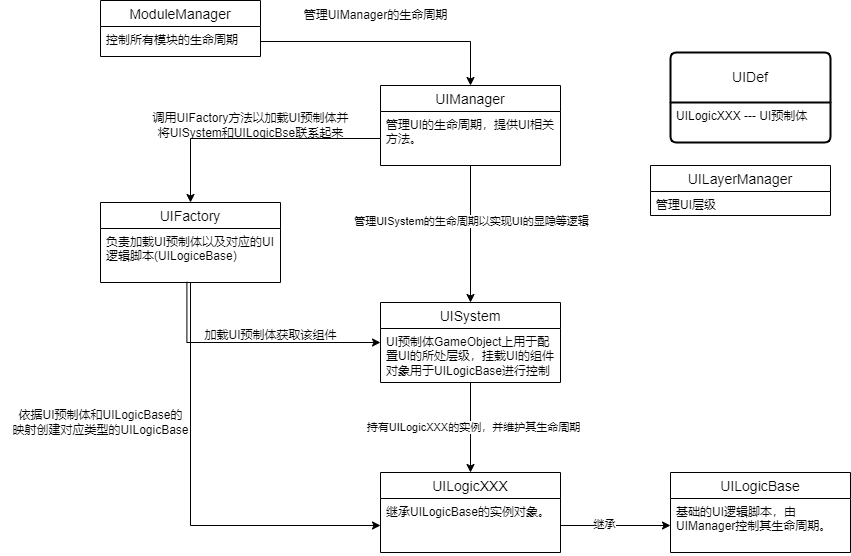

The diagram above was exported from draw.io. Its source (the exported page's mxGraphModel, read from the mxfile embedded in the PNG):
<mxGraphModel dx="1928" dy="809" grid="1" gridSize="10" guides="1" tooltips="1" connect="1" arrows="1" fold="1" page="1" pageScale="1" pageWidth="827" pageHeight="1169" math="0" shadow="0">
  <root>
    <mxCell id="0" />
    <mxCell id="1" parent="0" />
    <mxCell id="cJPQ8XCf6R1WWitI6Mb4-1" value="ModuleManager" style="swimlane;fontStyle=0;childLayout=stackLayout;horizontal=1;startSize=26;horizontalStack=0;resizeParent=1;resizeParentMax=0;resizeLast=0;collapsible=1;marginBottom=0;align=center;fontSize=14;" parent="1" vertex="1">
      <mxGeometry x="-60" y="168" width="160" height="56" as="geometry" />
    </mxCell>
    <mxCell id="cJPQ8XCf6R1WWitI6Mb4-4" value="控制所有模块的生命周期" style="text;strokeColor=none;fillColor=none;spacingLeft=4;spacingRight=4;overflow=hidden;rotatable=0;points=[[0,0.5],[1,0.5]];portConstraint=eastwest;fontSize=12;whiteSpace=wrap;html=1;" parent="cJPQ8XCf6R1WWitI6Mb4-1" vertex="1">
      <mxGeometry y="26" width="160" height="30" as="geometry" />
    </mxCell>
    <mxCell id="cJPQ8XCf6R1WWitI6Mb4-30" style="edgeStyle=orthogonalEdgeStyle;rounded=0;orthogonalLoop=1;jettySize=auto;html=1;entryX=0.5;entryY=0;entryDx=0;entryDy=0;" parent="1" source="cJPQ8XCf6R1WWitI6Mb4-5" target="cJPQ8XCf6R1WWitI6Mb4-13" edge="1">
      <mxGeometry relative="1" as="geometry" />
    </mxCell>
    <mxCell id="cJPQ8XCf6R1WWitI6Mb4-31" value="管理UISystem的生命周期以实现UI的显隐等逻辑" style="edgeLabel;html=1;align=center;verticalAlign=middle;resizable=0;points=[];" parent="cJPQ8XCf6R1WWitI6Mb4-30" vertex="1" connectable="0">
      <mxGeometry x="-0.2" relative="1" as="geometry">
        <mxPoint as="offset" />
      </mxGeometry>
    </mxCell>
    <mxCell id="cJPQ8XCf6R1WWitI6Mb4-5" value="UIManager" style="swimlane;fontStyle=0;childLayout=stackLayout;horizontal=1;startSize=26;horizontalStack=0;resizeParent=1;resizeParentMax=0;resizeLast=0;collapsible=1;marginBottom=0;align=center;fontSize=14;" parent="1" vertex="1">
      <mxGeometry x="220" y="253" width="180" height="80" as="geometry" />
    </mxCell>
    <mxCell id="cJPQ8XCf6R1WWitI6Mb4-6" value="管理UI的生命周期，提供UI相关方法。&lt;br&gt;" style="text;strokeColor=none;fillColor=none;spacingLeft=4;spacingRight=4;overflow=hidden;rotatable=0;points=[[0,0.5],[1,0.5]];portConstraint=eastwest;fontSize=12;whiteSpace=wrap;html=1;" parent="cJPQ8XCf6R1WWitI6Mb4-5" vertex="1">
      <mxGeometry y="26" width="180" height="54" as="geometry" />
    </mxCell>
    <mxCell id="cJPQ8XCf6R1WWitI6Mb4-25" style="edgeStyle=orthogonalEdgeStyle;rounded=0;orthogonalLoop=1;jettySize=auto;html=1;entryX=0;entryY=0.5;entryDx=0;entryDy=0;" parent="1" source="cJPQ8XCf6R1WWitI6Mb4-7" target="cJPQ8XCf6R1WWitI6Mb4-12" edge="1">
      <mxGeometry relative="1" as="geometry" />
    </mxCell>
    <mxCell id="cJPQ8XCf6R1WWitI6Mb4-7" value="UIFactory" style="swimlane;fontStyle=0;childLayout=stackLayout;horizontal=1;startSize=26;horizontalStack=0;resizeParent=1;resizeParentMax=0;resizeLast=0;collapsible=1;marginBottom=0;align=center;fontSize=14;" parent="1" vertex="1">
      <mxGeometry x="-60" y="370" width="180" height="80" as="geometry" />
    </mxCell>
    <mxCell id="cJPQ8XCf6R1WWitI6Mb4-8" value="负责加载UI预制体以及对应的UI逻辑脚本(UILogiceBase)" style="text;strokeColor=none;fillColor=none;spacingLeft=4;spacingRight=4;overflow=hidden;rotatable=0;points=[[0,0.5],[1,0.5]];portConstraint=eastwest;fontSize=12;whiteSpace=wrap;html=1;" parent="cJPQ8XCf6R1WWitI6Mb4-7" vertex="1">
      <mxGeometry y="26" width="180" height="54" as="geometry" />
    </mxCell>
    <mxCell id="cJPQ8XCf6R1WWitI6Mb4-9" value="UILogicBase" style="swimlane;fontStyle=0;childLayout=stackLayout;horizontal=1;startSize=26;horizontalStack=0;resizeParent=1;resizeParentMax=0;resizeLast=0;collapsible=1;marginBottom=0;align=center;fontSize=14;" parent="1" vertex="1">
      <mxGeometry x="510" y="640" width="180" height="80" as="geometry" />
    </mxCell>
    <mxCell id="cJPQ8XCf6R1WWitI6Mb4-10" value="基础的UI逻辑脚本，由UIManager控制其生命周期。" style="text;strokeColor=none;fillColor=none;spacingLeft=4;spacingRight=4;overflow=hidden;rotatable=0;points=[[0,0.5],[1,0.5]];portConstraint=eastwest;fontSize=12;whiteSpace=wrap;html=1;" parent="cJPQ8XCf6R1WWitI6Mb4-9" vertex="1">
      <mxGeometry y="26" width="180" height="54" as="geometry" />
    </mxCell>
    <mxCell id="cJPQ8XCf6R1WWitI6Mb4-11" value="UILogicXXX" style="swimlane;fontStyle=0;childLayout=stackLayout;horizontal=1;startSize=26;horizontalStack=0;resizeParent=1;resizeParentMax=0;resizeLast=0;collapsible=1;marginBottom=0;align=center;fontSize=14;" parent="1" vertex="1">
      <mxGeometry x="220" y="640" width="180" height="80" as="geometry" />
    </mxCell>
    <mxCell id="cJPQ8XCf6R1WWitI6Mb4-12" value="继承UILogicBase的实例对象。" style="text;strokeColor=none;fillColor=none;spacingLeft=4;spacingRight=4;overflow=hidden;rotatable=0;points=[[0,0.5],[1,0.5]];portConstraint=eastwest;fontSize=12;whiteSpace=wrap;html=1;" parent="cJPQ8XCf6R1WWitI6Mb4-11" vertex="1">
      <mxGeometry y="26" width="180" height="54" as="geometry" />
    </mxCell>
    <mxCell id="cJPQ8XCf6R1WWitI6Mb4-28" style="edgeStyle=orthogonalEdgeStyle;rounded=0;orthogonalLoop=1;jettySize=auto;html=1;entryX=0.5;entryY=0;entryDx=0;entryDy=0;" parent="1" source="cJPQ8XCf6R1WWitI6Mb4-13" target="cJPQ8XCf6R1WWitI6Mb4-11" edge="1">
      <mxGeometry relative="1" as="geometry" />
    </mxCell>
    <mxCell id="cJPQ8XCf6R1WWitI6Mb4-29" value="持有UILogicXXX的实例，并维护其生命周期" style="edgeLabel;html=1;align=center;verticalAlign=middle;resizable=0;points=[];" parent="cJPQ8XCf6R1WWitI6Mb4-28" vertex="1" connectable="0">
      <mxGeometry x="-0.0306" y="2" relative="1" as="geometry">
        <mxPoint as="offset" />
      </mxGeometry>
    </mxCell>
    <mxCell id="cJPQ8XCf6R1WWitI6Mb4-13" value="UISystem" style="swimlane;fontStyle=0;childLayout=stackLayout;horizontal=1;startSize=26;horizontalStack=0;resizeParent=1;resizeParentMax=0;resizeLast=0;collapsible=1;marginBottom=0;align=center;fontSize=14;" parent="1" vertex="1">
      <mxGeometry x="220" y="470" width="180" height="80" as="geometry" />
    </mxCell>
    <mxCell id="cJPQ8XCf6R1WWitI6Mb4-14" value="UI预制体GameObject上用于配置UI的所处层级，挂载UI的组件对象用于UILogicBase进行控制" style="text;strokeColor=none;fillColor=none;spacingLeft=4;spacingRight=4;overflow=hidden;rotatable=0;points=[[0,0.5],[1,0.5]];portConstraint=eastwest;fontSize=12;whiteSpace=wrap;html=1;" parent="cJPQ8XCf6R1WWitI6Mb4-13" vertex="1">
      <mxGeometry y="26" width="180" height="54" as="geometry" />
    </mxCell>
    <mxCell id="cJPQ8XCf6R1WWitI6Mb4-15" style="edgeStyle=orthogonalEdgeStyle;rounded=0;orthogonalLoop=1;jettySize=auto;html=1;exitX=1;exitY=0.5;exitDx=0;exitDy=0;entryX=0.5;entryY=0;entryDx=0;entryDy=0;" parent="1" source="cJPQ8XCf6R1WWitI6Mb4-4" target="cJPQ8XCf6R1WWitI6Mb4-5" edge="1">
      <mxGeometry relative="1" as="geometry" />
    </mxCell>
    <mxCell id="cJPQ8XCf6R1WWitI6Mb4-16" value="管理UIManager的生命周期" style="text;html=1;align=center;verticalAlign=middle;resizable=0;points=[];autosize=1;strokeColor=none;fillColor=none;" parent="1" vertex="1">
      <mxGeometry x="130" y="168" width="170" height="30" as="geometry" />
    </mxCell>
    <mxCell id="cJPQ8XCf6R1WWitI6Mb4-17" style="edgeStyle=orthogonalEdgeStyle;rounded=0;orthogonalLoop=1;jettySize=auto;html=1;exitX=0;exitY=0.5;exitDx=0;exitDy=0;entryX=0.5;entryY=0;entryDx=0;entryDy=0;" parent="1" source="cJPQ8XCf6R1WWitI6Mb4-6" target="cJPQ8XCf6R1WWitI6Mb4-7" edge="1">
      <mxGeometry relative="1" as="geometry" />
    </mxCell>
    <mxCell id="cJPQ8XCf6R1WWitI6Mb4-18" value="调用UIFactory方法以加载UI预制体并&lt;br&gt;将UISystem和UILogicBse联系起来" style="text;html=1;align=center;verticalAlign=middle;resizable=0;points=[];autosize=1;strokeColor=none;fillColor=none;" parent="1" vertex="1">
      <mxGeometry x="-20" y="273" width="220" height="40" as="geometry" />
    </mxCell>
    <mxCell id="cJPQ8XCf6R1WWitI6Mb4-19" style="edgeStyle=orthogonalEdgeStyle;rounded=0;orthogonalLoop=1;jettySize=auto;html=1;entryX=0;entryY=0.5;entryDx=0;entryDy=0;exitX=0.48;exitY=0.988;exitDx=0;exitDy=0;exitPerimeter=0;" parent="1" source="cJPQ8XCf6R1WWitI6Mb4-8" target="cJPQ8XCf6R1WWitI6Mb4-13" edge="1">
      <mxGeometry relative="1" as="geometry" />
    </mxCell>
    <mxCell id="cJPQ8XCf6R1WWitI6Mb4-21" value="加载UI预制体获取该组件" style="text;html=1;align=center;verticalAlign=middle;resizable=0;points=[];autosize=1;strokeColor=none;fillColor=none;" parent="1" vertex="1">
      <mxGeometry x="30" y="488" width="160" height="30" as="geometry" />
    </mxCell>
    <mxCell id="cJPQ8XCf6R1WWitI6Mb4-26" value="依据UI预制体和UILogicBase的&lt;br&gt;映射创建对应类型的UILogicBase" style="text;html=1;align=center;verticalAlign=middle;resizable=0;points=[];autosize=1;strokeColor=none;fillColor=none;" parent="1" vertex="1">
      <mxGeometry x="-160" y="570" width="200" height="40" as="geometry" />
    </mxCell>
    <mxCell id="cJPQ8XCf6R1WWitI6Mb4-32" style="edgeStyle=orthogonalEdgeStyle;rounded=0;orthogonalLoop=1;jettySize=auto;html=1;entryX=0;entryY=0.5;entryDx=0;entryDy=0;" parent="1" source="cJPQ8XCf6R1WWitI6Mb4-12" target="cJPQ8XCf6R1WWitI6Mb4-10" edge="1">
      <mxGeometry relative="1" as="geometry" />
    </mxCell>
    <mxCell id="cJPQ8XCf6R1WWitI6Mb4-33" value="继承" style="edgeLabel;html=1;align=center;verticalAlign=middle;resizable=0;points=[];" parent="cJPQ8XCf6R1WWitI6Mb4-32" vertex="1" connectable="0">
      <mxGeometry x="-0.2242" y="2" relative="1" as="geometry">
        <mxPoint as="offset" />
      </mxGeometry>
    </mxCell>
    <mxCell id="cJPQ8XCf6R1WWitI6Mb4-34" value="UIDef" style="swimlane;childLayout=stackLayout;horizontal=1;startSize=50;horizontalStack=0;rounded=1;fontSize=14;fontStyle=0;strokeWidth=2;resizeParent=0;resizeLast=1;shadow=0;dashed=0;align=center;arcSize=4;whiteSpace=wrap;html=1;" parent="1" vertex="1">
      <mxGeometry x="510" y="220" width="160" height="90" as="geometry" />
    </mxCell>
    <mxCell id="cJPQ8XCf6R1WWitI6Mb4-35" value="UILogicXXX --- UI预制体" style="align=left;strokeColor=none;fillColor=none;spacingLeft=4;fontSize=12;verticalAlign=top;resizable=0;rotatable=0;part=1;html=1;" parent="cJPQ8XCf6R1WWitI6Mb4-34" vertex="1">
      <mxGeometry y="50" width="160" height="40" as="geometry" />
    </mxCell>
    <mxCell id="cJPQ8XCf6R1WWitI6Mb4-36" value="UILayerManager" style="swimlane;fontStyle=0;childLayout=stackLayout;horizontal=1;startSize=26;horizontalStack=0;resizeParent=1;resizeParentMax=0;resizeLast=0;collapsible=1;marginBottom=0;align=center;fontSize=14;" parent="1" vertex="1">
      <mxGeometry x="490" y="333" width="180" height="50" as="geometry" />
    </mxCell>
    <mxCell id="cJPQ8XCf6R1WWitI6Mb4-37" value="管理UI层级" style="text;strokeColor=none;fillColor=none;spacingLeft=4;spacingRight=4;overflow=hidden;rotatable=0;points=[[0,0.5],[1,0.5]];portConstraint=eastwest;fontSize=12;whiteSpace=wrap;html=1;" parent="cJPQ8XCf6R1WWitI6Mb4-36" vertex="1">
      <mxGeometry y="26" width="180" height="24" as="geometry" />
    </mxCell>
  </root>
</mxGraphModel>